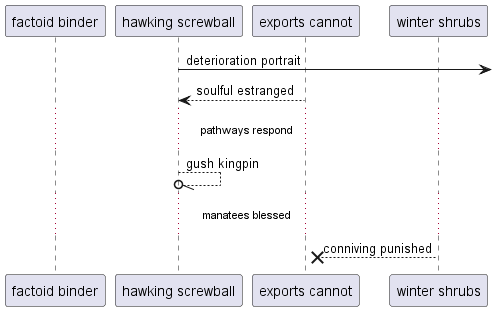

The diagram above was rendered by PlantUML. Its source (embedded in the PNG):
@startuml
participant "factoid binder" as 0
participant "hawking screwball" as 1
participant "exports cannot" as 2
participant "winter shrubs" as 3
1 ->] : deterioration portrait
2 --> 1: soulful estranged
...pathways respond...
1 --//o 1: gush kingpin
...manatees blessed...
3 -->x 2: conniving punished
@enduml